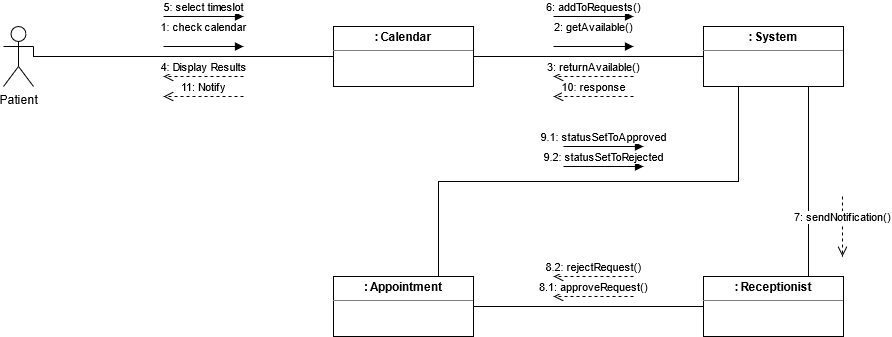

The diagram above was exported from draw.io. Its source (the exported page's mxGraphModel, read from the mxfile embedded in the PNG):
<mxGraphModel dx="1536" dy="382" grid="1" gridSize="10" guides="1" tooltips="1" connect="1" arrows="1" fold="1" page="1" pageScale="1" pageWidth="850" pageHeight="1100" math="0" shadow="0">
  <root>
    <mxCell id="0" />
    <mxCell id="1" parent="0" />
    <mxCell id="YvHhTOb_xCVvnGwB38I_-16" style="edgeStyle=orthogonalEdgeStyle;rounded=0;orthogonalLoop=1;jettySize=auto;html=1;exitX=1;exitY=0.5;exitDx=0;exitDy=0;entryX=0;entryY=0.5;entryDx=0;entryDy=0;endArrow=none;endFill=0;" parent="1" source="YvHhTOb_xCVvnGwB38I_-2" target="YvHhTOb_xCVvnGwB38I_-8" edge="1">
      <mxGeometry relative="1" as="geometry" />
    </mxCell>
    <mxCell id="YvHhTOb_xCVvnGwB38I_-2" value="&lt;p style=&quot;margin: 0px ; margin-top: 4px ; text-align: center&quot;&gt;&lt;b&gt;: Calendar&lt;br&gt;&lt;/b&gt;&lt;/p&gt;&lt;hr size=&quot;1&quot;&gt;&lt;div style=&quot;height: 2px&quot; align=&quot;center&quot;&gt;&lt;br&gt;&lt;/div&gt;" style="verticalAlign=top;align=left;overflow=fill;fontSize=12;fontFamily=Helvetica;html=1;" parent="1" vertex="1">
      <mxGeometry x="330" y="50" width="140" height="60" as="geometry" />
    </mxCell>
    <mxCell id="YvHhTOb_xCVvnGwB38I_-14" style="edgeStyle=orthogonalEdgeStyle;rounded=0;orthogonalLoop=1;jettySize=auto;html=1;exitX=1;exitY=0.3333333333333333;exitDx=0;exitDy=0;exitPerimeter=0;entryX=0;entryY=0.5;entryDx=0;entryDy=0;endArrow=none;endFill=0;" parent="1" source="YvHhTOb_xCVvnGwB38I_-3" target="YvHhTOb_xCVvnGwB38I_-2" edge="1">
      <mxGeometry relative="1" as="geometry">
        <mxPoint x="55" y="80" as="sourcePoint" />
        <Array as="points">
          <mxPoint x="30" y="80" />
        </Array>
      </mxGeometry>
    </mxCell>
    <mxCell id="YvHhTOb_xCVvnGwB38I_-3" value="Patient" style="shape=umlActor;verticalLabelPosition=bottom;verticalAlign=top;html=1;" parent="1" vertex="1">
      <mxGeometry y="50" width="30" height="60" as="geometry" />
    </mxCell>
    <mxCell id="YvHhTOb_xCVvnGwB38I_-27" style="edgeStyle=orthogonalEdgeStyle;rounded=0;orthogonalLoop=1;jettySize=auto;html=1;exitX=0.75;exitY=1;exitDx=0;exitDy=0;entryX=0.75;entryY=0;entryDx=0;entryDy=0;endArrow=none;endFill=0;" parent="1" source="YvHhTOb_xCVvnGwB38I_-8" target="YvHhTOb_xCVvnGwB38I_-20" edge="1">
      <mxGeometry relative="1" as="geometry">
        <Array as="points">
          <mxPoint x="805" y="270" />
          <mxPoint x="805" y="270" />
        </Array>
      </mxGeometry>
    </mxCell>
    <mxCell id="YvHhTOb_xCVvnGwB38I_-8" value="&lt;p style=&quot;margin: 0px ; margin-top: 4px ; text-align: center&quot;&gt;&lt;b&gt;: System&lt;br&gt;&lt;/b&gt;&lt;/p&gt;&lt;hr size=&quot;1&quot;&gt;&lt;div style=&quot;height: 2px&quot; align=&quot;center&quot;&gt;&lt;br&gt;&lt;/div&gt;" style="verticalAlign=top;align=left;overflow=fill;fontSize=12;fontFamily=Helvetica;html=1;" parent="1" vertex="1">
      <mxGeometry x="700" y="50" width="140" height="60" as="geometry" />
    </mxCell>
    <mxCell id="YvHhTOb_xCVvnGwB38I_-15" value="2: getAvailable() " style="html=1;verticalAlign=bottom;endArrow=block;" parent="1" edge="1">
      <mxGeometry y="10" width="80" relative="1" as="geometry">
        <mxPoint x="550" y="70" as="sourcePoint" />
        <mxPoint x="630" y="70" as="targetPoint" />
        <mxPoint as="offset" />
      </mxGeometry>
    </mxCell>
    <mxCell id="YvHhTOb_xCVvnGwB38I_-35" style="edgeStyle=orthogonalEdgeStyle;rounded=0;orthogonalLoop=1;jettySize=auto;html=1;exitX=0.75;exitY=0;exitDx=0;exitDy=0;entryX=0.25;entryY=1;entryDx=0;entryDy=0;endArrow=none;endFill=0;" parent="1" source="YvHhTOb_xCVvnGwB38I_-19" target="YvHhTOb_xCVvnGwB38I_-8" edge="1">
      <mxGeometry relative="1" as="geometry" />
    </mxCell>
    <mxCell id="YvHhTOb_xCVvnGwB38I_-19" value="&lt;p style=&quot;margin: 0px ; margin-top: 4px ; text-align: center&quot;&gt;&lt;b&gt;: Appointment&lt;/b&gt;&lt;br&gt;&lt;/p&gt;&lt;hr size=&quot;1&quot;&gt;&lt;div style=&quot;height: 2px&quot;&gt;&lt;/div&gt;" style="verticalAlign=top;align=left;overflow=fill;fontSize=12;fontFamily=Helvetica;html=1;" parent="1" vertex="1">
      <mxGeometry x="330" y="300" width="140" height="60" as="geometry" />
    </mxCell>
    <mxCell id="YvHhTOb_xCVvnGwB38I_-30" style="edgeStyle=orthogonalEdgeStyle;rounded=0;orthogonalLoop=1;jettySize=auto;html=1;exitX=0;exitY=0.5;exitDx=0;exitDy=0;entryX=1;entryY=0.5;entryDx=0;entryDy=0;endArrow=none;endFill=0;" parent="1" source="YvHhTOb_xCVvnGwB38I_-20" target="YvHhTOb_xCVvnGwB38I_-19" edge="1">
      <mxGeometry relative="1" as="geometry" />
    </mxCell>
    <mxCell id="YvHhTOb_xCVvnGwB38I_-20" value="&lt;p style=&quot;margin: 0px ; margin-top: 4px ; text-align: center&quot;&gt;&lt;b&gt;: Receptionist&lt;/b&gt;&lt;br&gt;&lt;/p&gt;&lt;hr size=&quot;1&quot;&gt;&lt;div style=&quot;height: 2px&quot;&gt;&lt;/div&gt;" style="verticalAlign=top;align=left;overflow=fill;fontSize=12;fontFamily=Helvetica;html=1;" parent="1" vertex="1">
      <mxGeometry x="700" y="300" width="140" height="60" as="geometry" />
    </mxCell>
    <mxCell id="YvHhTOb_xCVvnGwB38I_-21" value="3: returnAvailable()" style="html=1;verticalAlign=bottom;endArrow=open;dashed=1;endSize=8;" parent="1" edge="1">
      <mxGeometry relative="1" as="geometry">
        <mxPoint x="630" y="100" as="sourcePoint" />
        <mxPoint x="550" y="100" as="targetPoint" />
      </mxGeometry>
    </mxCell>
    <mxCell id="YvHhTOb_xCVvnGwB38I_-22" value="1: check calendar " style="html=1;verticalAlign=bottom;endArrow=block;" parent="1" edge="1">
      <mxGeometry y="10" width="80" relative="1" as="geometry">
        <mxPoint x="160" y="70" as="sourcePoint" />
        <mxPoint x="240" y="70" as="targetPoint" />
        <mxPoint as="offset" />
      </mxGeometry>
    </mxCell>
    <mxCell id="YvHhTOb_xCVvnGwB38I_-23" value="4: Display Results" style="html=1;verticalAlign=bottom;endArrow=open;dashed=1;endSize=8;" parent="1" edge="1">
      <mxGeometry relative="1" as="geometry">
        <mxPoint x="240" y="100" as="sourcePoint" />
        <mxPoint x="160" y="100" as="targetPoint" />
      </mxGeometry>
    </mxCell>
    <mxCell id="YvHhTOb_xCVvnGwB38I_-24" value="5: select timeslot" style="html=1;verticalAlign=bottom;endArrow=block;" parent="1" edge="1">
      <mxGeometry width="80" relative="1" as="geometry">
        <mxPoint x="160" y="40" as="sourcePoint" />
        <mxPoint x="240" y="40" as="targetPoint" />
      </mxGeometry>
    </mxCell>
    <mxCell id="YvHhTOb_xCVvnGwB38I_-26" value="6: addToRequests()" style="html=1;verticalAlign=bottom;endArrow=block;" parent="1" edge="1">
      <mxGeometry width="80" relative="1" as="geometry">
        <mxPoint x="550" y="40" as="sourcePoint" />
        <mxPoint x="630" y="40" as="targetPoint" />
      </mxGeometry>
    </mxCell>
    <mxCell id="YvHhTOb_xCVvnGwB38I_-29" value="7: sendNotification()" style="html=1;verticalAlign=bottom;endArrow=open;dashed=1;endSize=8;" parent="1" edge="1">
      <mxGeometry relative="1" as="geometry">
        <mxPoint x="839" y="220" as="sourcePoint" />
        <mxPoint x="839" y="280" as="targetPoint" />
      </mxGeometry>
    </mxCell>
    <mxCell id="YvHhTOb_xCVvnGwB38I_-33" value="8.1: approveRequest()" style="html=1;verticalAlign=bottom;endArrow=open;dashed=1;endSize=8;" parent="1" edge="1">
      <mxGeometry relative="1" as="geometry">
        <mxPoint x="630" y="320" as="sourcePoint" />
        <mxPoint x="550" y="320" as="targetPoint" />
      </mxGeometry>
    </mxCell>
    <mxCell id="YvHhTOb_xCVvnGwB38I_-34" value="8.2: rejectRequest()" style="html=1;verticalAlign=bottom;endArrow=open;dashed=1;endSize=8;" parent="1" edge="1">
      <mxGeometry relative="1" as="geometry">
        <mxPoint x="630" y="300" as="sourcePoint" />
        <mxPoint x="550" y="300" as="targetPoint" />
      </mxGeometry>
    </mxCell>
    <mxCell id="YvHhTOb_xCVvnGwB38I_-36" value="9.1: statusSetToApproved" style="html=1;verticalAlign=bottom;endArrow=block;" parent="1" edge="1">
      <mxGeometry width="80" relative="1" as="geometry">
        <mxPoint x="560" y="170" as="sourcePoint" />
        <mxPoint x="640" y="170" as="targetPoint" />
      </mxGeometry>
    </mxCell>
    <mxCell id="YvHhTOb_xCVvnGwB38I_-37" value="9.2: statusSetToRejected" style="html=1;verticalAlign=bottom;endArrow=block;" parent="1" edge="1">
      <mxGeometry width="80" relative="1" as="geometry">
        <mxPoint x="560" y="190" as="sourcePoint" />
        <mxPoint x="640" y="190" as="targetPoint" />
      </mxGeometry>
    </mxCell>
    <mxCell id="YvHhTOb_xCVvnGwB38I_-38" value="10: response" style="html=1;verticalAlign=bottom;endArrow=open;dashed=1;endSize=8;" parent="1" edge="1">
      <mxGeometry relative="1" as="geometry">
        <mxPoint x="630" y="120" as="sourcePoint" />
        <mxPoint x="550" y="120" as="targetPoint" />
      </mxGeometry>
    </mxCell>
    <mxCell id="YvHhTOb_xCVvnGwB38I_-39" value="11: Notify" style="html=1;verticalAlign=bottom;endArrow=open;dashed=1;endSize=8;" parent="1" edge="1">
      <mxGeometry relative="1" as="geometry">
        <mxPoint x="240" y="120" as="sourcePoint" />
        <mxPoint x="160" y="120" as="targetPoint" />
      </mxGeometry>
    </mxCell>
  </root>
</mxGraphModel>